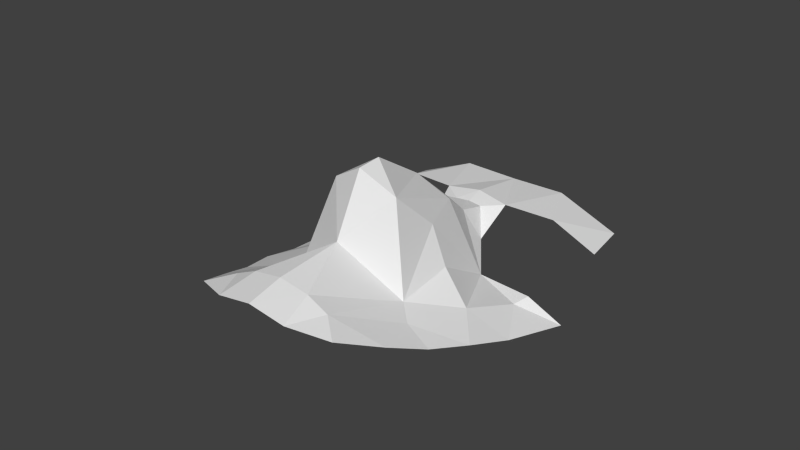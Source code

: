 # Source: head.blend  (saved by Blender 2.66.1; exported with 4.5.12 LTS)
import bpy
from mathutils import Matrix  # noqa: F401  (used for matrix-valued properties, if any)

bpy.ops.wm.read_factory_settings(use_empty=True)
scene = bpy.context.scene
scene.name = 'Scene'

# ---- collections
col_collection_1 = bpy.data.collections.new('Collection 1'); scene.collection.children.link(col_collection_1)

# ---- materials (node trees are filled in below, after node groups)
mat_material = bpy.data.materials.new('Material')
mat_material.alpha_threshold = 0.0
mat_material.use_transparent_shadow = False
mat_material.roughness = 0.5
mat_material.line_color = (0.0, 0.0, 0.0, 1.0)

# ---- material node trees

# ---- world
world_world = bpy.data.worlds.new('World'); scene.world = world_world
world_world.color = (0.05088, 0.05088, 0.05088)
world_world.use_sun_shadow = False
world_world.sun_shadow_jitter_overblur = 0.0
world_world.cycles.sampling_method = 'MANUAL'
world_world.cycles.sample_map_resolution = 256

# ---- meshes
me_head_001 = bpy.data.meshes.new('head.001')
me_head_001.from_pydata([(-0.01102, -0.002516, 0.1249), (-0.004673, 0.04594, 0.1021), (-0.01892, -0.008888, 0.09812), (-0.04174, 0.009398, 0.08604), (-0.02384, -0.04249, 0.1038), (-0.01105, 0.05044, 0.1028), (0.0, 0.04638, 0.1024), (-0.03793, 0.07246, 0.09286), (-0.04092, 0.05525, 0.0936), (-0.03445, -0.01732, 0.09345), (0.0, 0.07138, 0.1012), (0.0, -0.004846, 0.1314), (0.0, 0.003099, 0.1319), (-0.01696, 0.03019, 0.08888), (0.0, -0.01463, 0.1126), (-0.01665, -0.03644, 0.1062), (-0.009632, -0.03624, 0.1093), (-0.02932, 0.006111, 0.0931), (0.0, -0.03649, 0.111), (0.0, 0.05191, 0.1041), (-0.005057, 0.03652, 0.1045), (-0.009974, 0.03942, 0.09496), (0.0, 0.03499, 0.1082), (-0.007717, 0.0257, 0.1132), (-0.01296, 0.0112, 0.1121), (-0.02503, -0.01467, 0.09634), (-0.03535, 0.02822, 0.0891), (-0.0119, -0.04738, 0.1061), (0.0, -0.04783, 0.1083), (-0.04577, 0.03033, 0.08231), (-0.0388, -0.004968, 0.09033), (-0.02998, -0.02925, 0.09817), (0.0, 0.01999, 0.1212), (-0.01838, 0.07144, 0.1015), (-0.01858, 0.01028, 0.1006), (-0.03355, 0.02361, 0.08795), (-0.02691, 0.05327, 0.1015)], [], [(6, 1, 20), (3, 30, 17), (33, 7, 36), (19, 10, 5), (11, 0, 14), (11, 12, 0), (10, 33, 5), (23, 32, 22), (1, 6, 19), (9, 25, 30), (16, 18, 14), (17, 34, 13), (31, 15, 25), (2, 15, 16), (34, 17, 2), (26, 29, 35), (27, 28, 16), (1, 19, 5), (0, 23, 24), (31, 4, 15), (20, 1, 21), (6, 20, 22), (25, 2, 17), (15, 4, 27), (15, 2, 25), (32, 0, 12), (25, 17, 30), (0, 2, 14), (25, 9, 31), (14, 2, 16), (16, 28, 18), (24, 23, 13), (16, 15, 27), (34, 24, 13), (32, 23, 0), (21, 13, 20), (2, 0, 24), (24, 34, 2), (35, 3, 17), (26, 35, 13), (35, 17, 13), (29, 3, 35), (20, 23, 22), (1, 5, 21), (7, 8, 36), (36, 5, 33), (13, 23, 20)])
me_head_001.materials.append(mat_material)
me_head_001.use_remesh_preserve_volume = False
me_head_001.use_remesh_preserve_attributes = False
me_head_001.use_mirror_vertex_groups = False
me_head_001.update()

# ---- objects
ob_head = bpy.data.objects.new('head', me_head_001)
ob_left_eye_left = bpy.data.objects.new('left_eye_left', None)
ob_left_eye_right = bpy.data.objects.new('left_eye_right', None)
ob_mouth_left = bpy.data.objects.new('mouth_left', None)
ob_mouth_right = bpy.data.objects.new('mouth_right', None)
ob_right_eye_left = bpy.data.objects.new('right_eye_left', None)
ob_right_eye_right = bpy.data.objects.new('right_eye_right', None)
ob_nose = bpy.data.objects.new('nose', None)

# ---- transforms, parenting, visibility, modifiers, constraints
ob_head.location = (0.0, 0.0, 0.0)
ob_head.show_wire = True
ob_head.lineart.crease_threshold = 0.0
_m = ob_head.modifiers.new('Mirror', 'MIRROR')
_m.use_clip = True
ob_left_eye_left.location = (0.0481, 0.0356, 0.08034)
ob_left_eye_left.empty_display_type = 'SPHERE'
ob_left_eye_left.empty_display_size = 0.002
ob_left_eye_left.empty_image_offset = (0.0, 0.0)
ob_left_eye_left.lineart.crease_threshold = 0.0
ob_left_eye_right.location = (0.01796, 0.03475, 0.08638)
ob_left_eye_right.empty_display_type = 'SPHERE'
ob_left_eye_right.empty_display_size = 0.002
ob_left_eye_right.empty_image_offset = (0.0, 0.0)
ob_left_eye_right.lineart.crease_threshold = 0.0
ob_mouth_left.location = (0.02963, -0.03935, 0.09342)
ob_mouth_left.empty_display_type = 'SPHERE'
ob_mouth_left.empty_display_size = 0.002
ob_mouth_left.empty_image_offset = (0.0, 0.0)
ob_mouth_left.lineart.crease_threshold = 0.0
ob_mouth_right.location = (-0.02963, -0.03935, 0.09342)
ob_mouth_right.empty_display_type = 'SPHERE'
ob_mouth_right.empty_display_size = 0.002
ob_mouth_right.empty_image_offset = (0.0, 0.0)
ob_mouth_right.lineart.crease_threshold = 0.0
ob_right_eye_left.location = (-0.01796, 0.03475, 0.08638)
ob_right_eye_left.empty_display_type = 'SPHERE'
ob_right_eye_left.empty_display_size = 0.002
ob_right_eye_left.empty_image_offset = (0.0, 0.0)
ob_right_eye_left.lineart.crease_threshold = 0.0
ob_right_eye_right.location = (-0.0481, 0.0356, 0.08034)
ob_right_eye_right.empty_display_type = 'SPHERE'
ob_right_eye_right.empty_display_size = 0.002
ob_right_eye_right.empty_image_offset = (0.0, 0.0)
ob_right_eye_right.lineart.crease_threshold = 0.0
ob_nose.location = (3.396e-10, -0.002312, 0.1315)
ob_nose.empty_display_type = 'SPHERE'
ob_nose.empty_display_size = 0.002
ob_nose.empty_image_offset = (0.0, 0.0)
ob_nose.lineart.crease_threshold = 0.0

# ---- collection membership
col_collection_1.objects.link(ob_head)
col_collection_1.objects.link(ob_left_eye_left)
col_collection_1.objects.link(ob_left_eye_right)
col_collection_1.objects.link(ob_mouth_left)
col_collection_1.objects.link(ob_mouth_right)
col_collection_1.objects.link(ob_right_eye_left)
col_collection_1.objects.link(ob_right_eye_right)
col_collection_1.objects.link(ob_nose)

# ---- scene / render settings (as saved in the file)
scene.frame_start = 1; scene.frame_end = 250; scene.frame_set(1)
scene.render.engine = 'BLENDER_EEVEE_NEXT'
scene.render.image_settings.color_mode = 'RGB'
scene.render.image_settings.compression = 90
scene.render.resolution_percentage = 50
scene.render.dither_intensity = 0.0
scene.render.bake_margin = 2
scene.render.bake_bias = 0.0
scene.cycles.use_denoising = False
scene.cycles.samples = 10
scene.cycles.sampling_pattern = 'TABULATED_SOBOL'
scene.cycles.light_sampling_threshold = 0.0
scene.cycles.use_adaptive_sampling = False
scene.cycles.use_light_tree = False
scene.cycles.blur_glossy = 0.0
scene.cycles.volume_bounces = 1
scene.cycles.pixel_filter_type = 'GAUSSIAN'
scene.cycles.sample_clamp_indirect = 0.0
scene.view_settings.view_transform = 'Standard'
bpy.context.view_layer.update()

# ---- added for rendering (the .blend has no active camera and no usable light): camera, sun
cam_auto = bpy.data.cameras.new('AutoCamera')
cam_auto.lens = 50.0
cam_auto.sensor_width = 36.0
cam_auto.clip_end = 1000.0
ob_auto_camera = bpy.data.objects.new('AutoCamera', cam_auto)
scene.collection.objects.link(ob_auto_camera)
ob_auto_camera.location = (0.185045, -0.209736, 0.255162)
ob_auto_camera.rotation_euler = (1.09748, -7.21219e-08, 0.694738)
scene.camera = ob_auto_camera
light_auto_sun = bpy.data.lights.new('AutoSun', 'SUN')
light_auto_sun.energy = 3.0
light_auto_sun.angle = 0.0523599
ob_auto_sun = bpy.data.objects.new('AutoSun', light_auto_sun)
scene.collection.objects.link(ob_auto_sun)
ob_auto_sun.rotation_euler = (0.872665, 0.174533, 0.523599)
bpy.context.view_layer.update()
